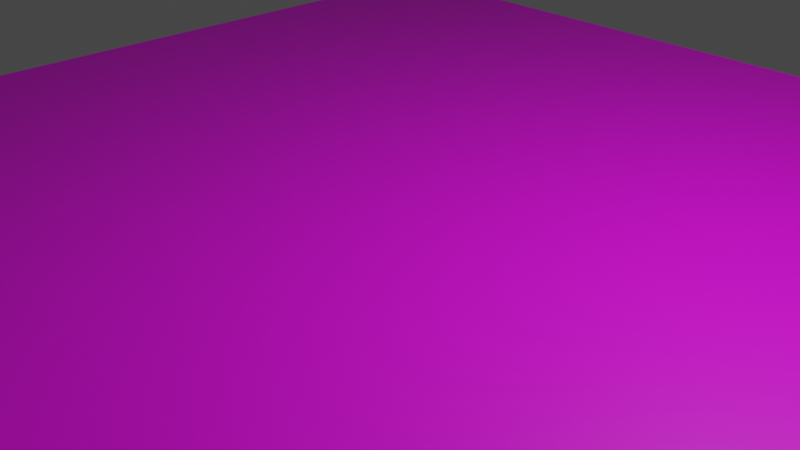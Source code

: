 # Source: lava_plane.blend  (saved by Blender 2.92.15; exported with 4.5.12 LTS)
import bpy
from mathutils import Matrix  # noqa: F401  (used for matrix-valued properties, if any)

bpy.ops.wm.read_factory_settings(use_empty=True)
scene = bpy.context.scene
scene.name = 'Scene'

# ---- collections
col_collection = bpy.data.collections.new('Collection'); scene.collection.children.link(col_collection)

# ---- images (referenced by path relative to the original .blend; pixels are not part of the script)
import os
ASSET_DIR = os.environ.get("B2B_ASSET_DIR", "")  # directory of the original .blend (textures are referenced by path, not embedded)
HERE = os.path.dirname(os.path.abspath(__file__))  # packed textures are extracted next to this script under _unpacked/

def load_image(name, relpath, width, height, colorspace="sRGB"):
    """Load a texture the original file referenced (path relative to the .blend, or extracted next to this script)."""
    p = next((c for c in (os.path.join(HERE, relpath), os.path.join(ASSET_DIR, relpath)) if relpath and os.path.exists(c)), "")
    if p:
        img = bpy.data.images.load(p, check_existing=True)
        img.name = name
    else:  # same state as the original file: an image datablock whose file is absent (Cycles renders it pink)
        img = bpy.data.images.new(name, width, height)
        img.source = "FILE"
        img.filepath = "//" + (relpath or name)
    img.colorspace_settings.name = colorspace
    return img
img_lava_jpg = load_image('lava.jpg', 'lava.jpg', 1024, 1024, 'sRGB')

# ---- materials (node trees are filled in below, after node groups)
mat_material_001 = bpy.data.materials.new('Material.001')
mat_material_001.use_transparent_shadow = False

# ---- material node trees
mat_material_001.use_nodes = True; mat_material_001.node_tree.nodes.clear()
_N = mat_material_001.node_tree.nodes; _L = mat_material_001.node_tree.links
n0 = _N.new('ShaderNodeBsdfPrincipled'); n0.name = 'Principled BSDF'; n0.location = (10, 300)
n0.distribution = 'GGX'
n0.subsurface_method = 'BURLEY'
n0.inputs[3].default_value = 1.45
n0.inputs[27].default_value = (0.0, 0.0, 0.0, 1.0)
n0.inputs[28].default_value = 1.0
n1 = _N.new('ShaderNodeOutputMaterial'); n1.name = 'Material Output'; n1.location = (300, 300)
n2 = _N.new('ShaderNodeTexImage'); n2.name = 'Image Texture'; n2.location = (-280, 275)
n2.image = img_lava_jpg
_L.new(n0.outputs[0], n1.inputs[0])
_L.new(n2.outputs[0], n0.inputs[0])
n1.is_active_output = True

# ---- world
world_world = bpy.data.worlds.new('World'); scene.world = world_world
world_world.use_nodes = True; world_world.node_tree.nodes.clear()
_N = world_world.node_tree.nodes; _L = world_world.node_tree.links
n0 = _N.new('ShaderNodeOutputWorld'); n0.name = 'World Output'; n0.location = (300, 300)
n1 = _N.new('ShaderNodeBackground'); n1.name = 'Background'; n1.location = (10, 300)
n1.inputs[0].default_value = (0.05088, 0.05088, 0.05088, 1.0)
_L.new(n1.outputs[0], n0.inputs[0])
n0.is_active_output = True
world_world.color = (0.05088, 0.05088, 0.05088)
world_world.use_sun_shadow = False
world_world.sun_shadow_jitter_overblur = 0.0

# ---- cameras
cam_camera = bpy.data.cameras.new('Camera')
cam_camera.clip_end = 100.0
cam_camera.ortho_scale = 7.314

# ---- lights
light_light = bpy.data.lights.new('Light', 'POINT')
light_light.transmission_factor = 0.0
light_light.energy = 1000.0
light_light.shadow_soft_size = 0.1
light_light.shadow_maximum_resolution = 0.006
light_light.use_absolute_resolution = True

# ---- meshes
me_plane = bpy.data.meshes.new('Plane')
me_plane.from_pydata([(-1.0, -1.0, 0.0), (1.0, -1.0, 0.0), (-1.0, 1.0, 0.0), (1.0, 1.0, 0.0)], [], [(0, 1, 3, 2)])
_uv = me_plane.uv_layers.new(name='UVMap')
_uv.uv.foreach_set('vector', [0.0, 0.0, 1.0, 0.0, 1.0, 1.0, 0.0, 1.0])
me_plane.materials.append(mat_material_001)
me_plane.use_remesh_fix_poles = True
me_plane.use_remesh_preserve_attributes = False
me_plane.use_mirror_vertex_groups = False
me_plane.update()

# ---- objects
ob_light = bpy.data.objects.new('Light', light_light)
ob_camera = bpy.data.objects.new('Camera', cam_camera)
ob_plane = bpy.data.objects.new('Plane', me_plane)

# ---- transforms, parenting, visibility, modifiers, constraints
ob_light.location = (4.076, 1.005, 5.904)
ob_light.rotation_euler = (0.6503, 0.05522, 1.866)
ob_light.lock_rotations_4d = False
ob_light.empty_display_type = 'ARROWS'
ob_light.color = (0.0, 0.0, 0.0, 0.0)
ob_light.lineart.crease_threshold = 0.0
ob_camera.location = (7.359, -6.926, 4.958)
ob_camera.rotation_euler = (1.109, 0.0, 0.8149)
ob_camera.lock_rotations_4d = False
ob_camera.empty_display_type = 'ARROWS'
ob_camera.color = (0.0, 0.0, 0.0, 0.0)
ob_camera.display_type = 'WIRE'
ob_camera.lineart.crease_threshold = 0.0
ob_plane.location = (0.0, 0.0, 0.0)
ob_plane.scale = (7.0, 7.0, 7.0)
ob_plane.lineart.crease_threshold = 0.0

# ---- collection membership
col_collection.objects.link(ob_light)
col_collection.objects.link(ob_camera)
col_collection.objects.link(ob_plane)

# ---- scene / render settings (as saved in the file)
scene.camera = ob_camera
scene.frame_start = 1; scene.frame_end = 250; scene.frame_set(1)
scene.render.engine = 'BLENDER_EEVEE_NEXT'
scene.cycles.use_denoising = False
scene.cycles.samples = 128
scene.cycles.sampling_pattern = 'TABULATED_SOBOL'
scene.cycles.use_adaptive_sampling = False
scene.cycles.use_light_tree = False
scene.view_settings.view_transform = 'Filmic'
bpy.context.view_layer.update()
